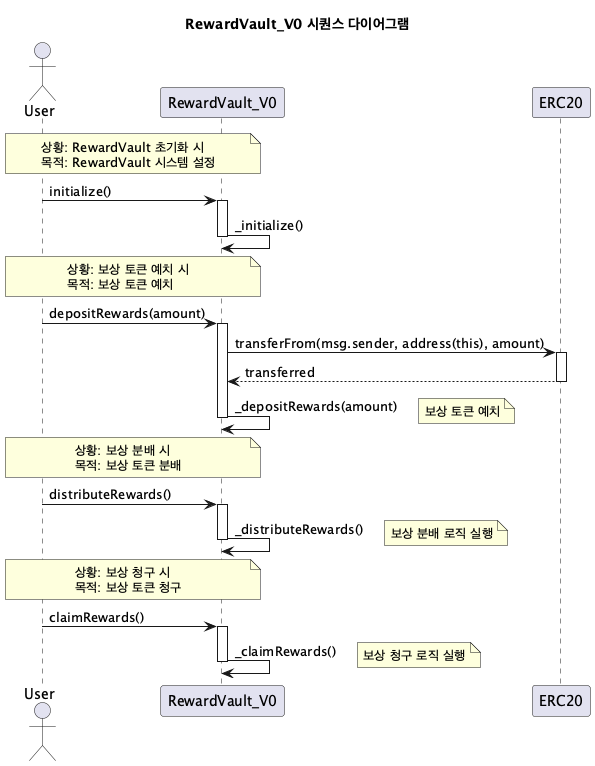

The diagram above was rendered by PlantUML. Its source (embedded in the PNG):
@startuml
title RewardVault_V0 시퀀스 다이어그램

actor User
participant "RewardVault_V0" as RV
participant "ERC20" as E

note over User, RV
  상황: RewardVault 초기화 시
  목적: RewardVault 시스템 설정
end note

User -> RV: initialize()
activate RV
RV -> RV: _initialize()
deactivate RV

note over User, RV
  상황: 보상 토큰 예치 시
  목적: 보상 토큰 예치
end note

User -> RV: depositRewards(amount)
activate RV
RV -> E: transferFrom(msg.sender, address(this), amount)
activate E
E --> RV: transferred
deactivate E

RV -> RV: _depositRewards(amount)
note right: 보상 토큰 예치
deactivate RV

note over User, RV
  상황: 보상 분배 시
  목적: 보상 토큰 분배
end note

User -> RV: distributeRewards()
activate RV
RV -> RV: _distributeRewards()
note right: 보상 분배 로직 실행
deactivate RV

note over User, RV
  상황: 보상 청구 시
  목적: 보상 토큰 청구
end note

User -> RV: claimRewards()
activate RV
RV -> RV: _claimRewards()
note right: 보상 청구 로직 실행
deactivate RV

@enduml